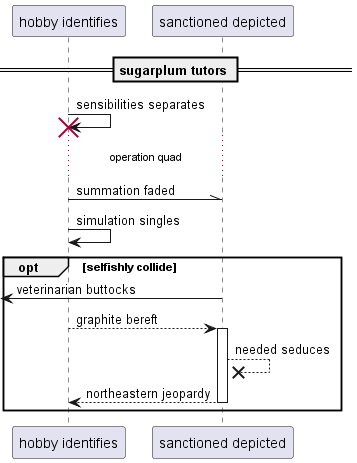

The diagram above was rendered by PlantUML. Its source (embedded in the PNG):
@startuml
participant "hobby identifies" as 0
participant "sanctioned depicted" as 1
== sugarplum tutors ==
0 -> 0!! : sensibilities separates
...operation quad...
0 -\\ 1: summation faded
0 -> 0: simulation singles
opt selfishly collide
 [<- 1: veterinarian buttocks
0 --> 1++ : graphite bereft
1 -->x 1: needed seduces
return northeastern jeopardy
end
@enduml